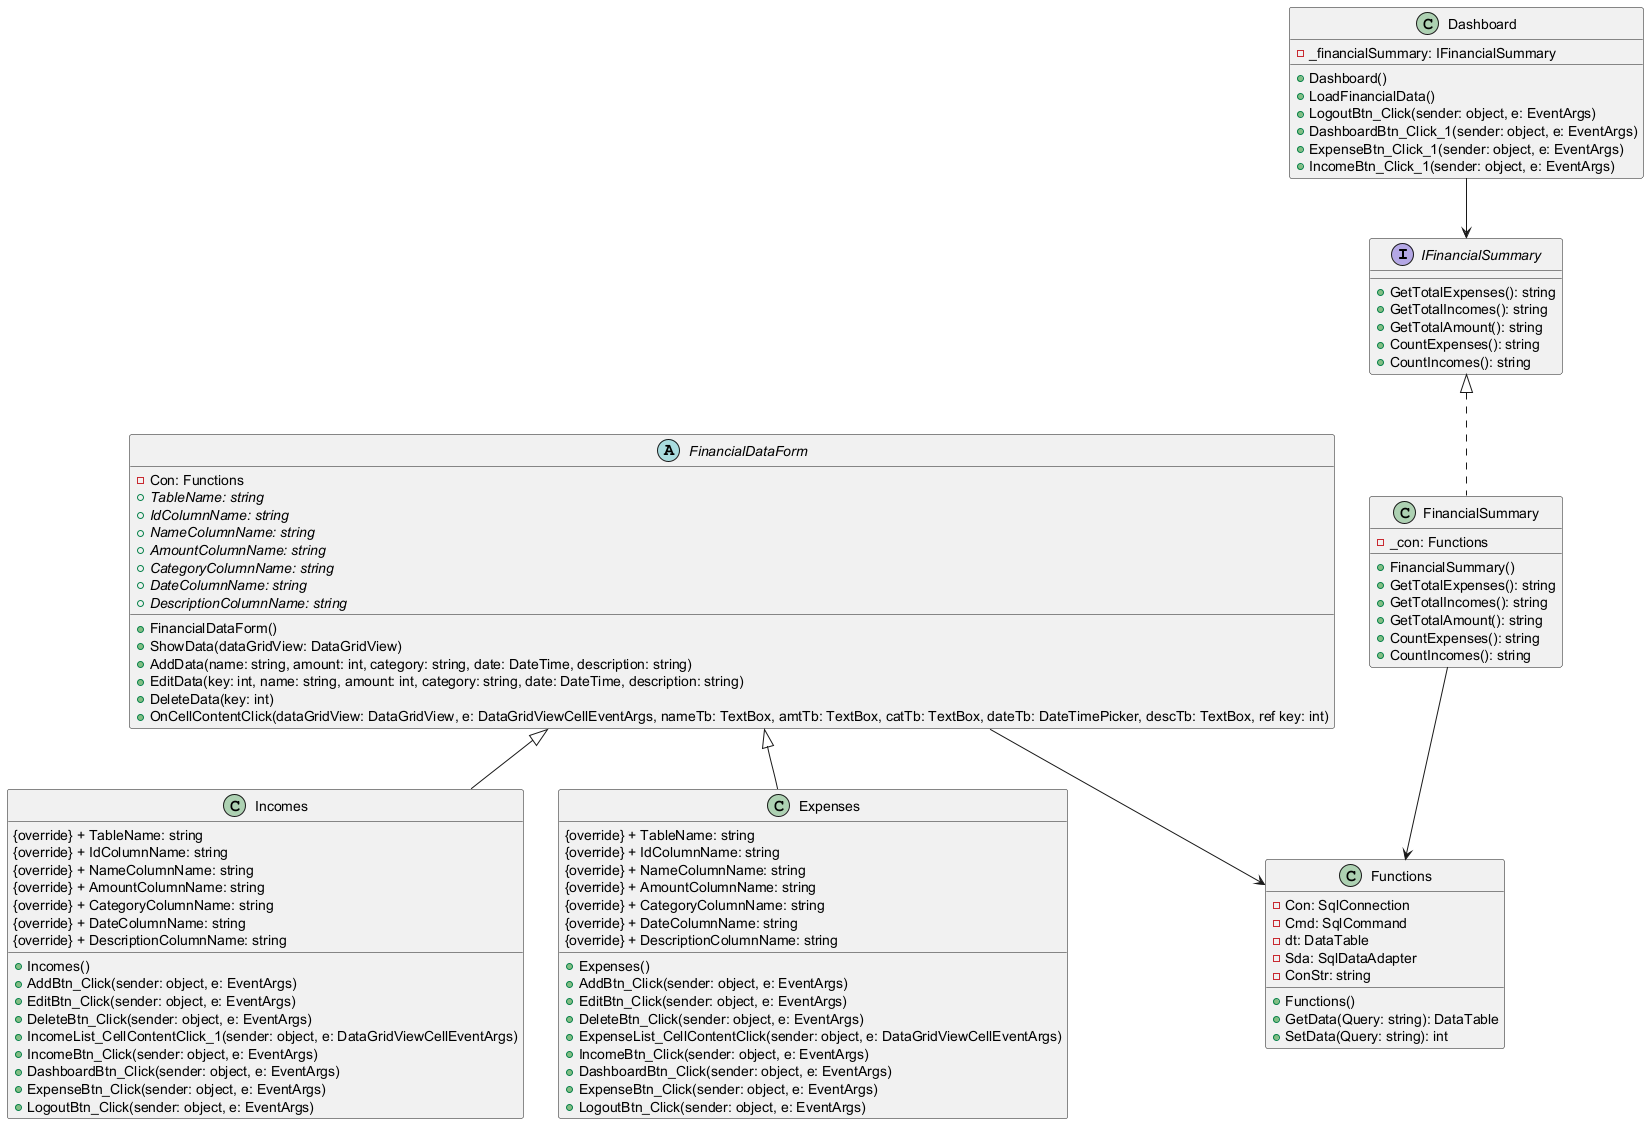

The diagram above was rendered by PlantUML. Its source (embedded in the PNG):
@startuml

interface IFinancialSummary {
    + GetTotalExpenses(): string
    + GetTotalIncomes(): string
    + GetTotalAmount(): string
    + CountExpenses(): string
    + CountIncomes(): string
}

class FinancialSummary {
    - _con: Functions
    + FinancialSummary()
    + GetTotalExpenses(): string
    + GetTotalIncomes(): string
    + GetTotalAmount(): string
    + CountExpenses(): string
    + CountIncomes(): string
}

IFinancialSummary <|.. FinancialSummary

abstract class FinancialDataForm {
    - Con: Functions
    + FinancialDataForm()
    + ShowData(dataGridView: DataGridView)
    + AddData(name: string, amount: int, category: string, date: DateTime, description: string)
    + EditData(key: int, name: string, amount: int, category: string, date: DateTime, description: string)
    + DeleteData(key: int)
    + OnCellContentClick(dataGridView: DataGridView, e: DataGridViewCellEventArgs, nameTb: TextBox, amtTb: TextBox, catTb: TextBox, dateTb: DateTimePicker, descTb: TextBox, ref key: int)
    {abstract} + TableName: string
    {abstract} + IdColumnName: string
    {abstract} + NameColumnName: string
    {abstract} + AmountColumnName: string
    {abstract} + CategoryColumnName: string
    {abstract} + DateColumnName: string
    {abstract} + DescriptionColumnName: string
}

class Incomes {
    + Incomes()
    + AddBtn_Click(sender: object, e: EventArgs)
    + EditBtn_Click(sender: object, e: EventArgs)
    + DeleteBtn_Click(sender: object, e: EventArgs)
    + IncomeList_CellContentClick_1(sender: object, e: DataGridViewCellEventArgs)
    + IncomeBtn_Click(sender: object, e: EventArgs)
    + DashboardBtn_Click(sender: object, e: EventArgs)
    + ExpenseBtn_Click(sender: object, e: EventArgs)
    + LogoutBtn_Click(sender: object, e: EventArgs)
    {override} + TableName: string
    {override} + IdColumnName: string
    {override} + NameColumnName: string
    {override} + AmountColumnName: string
    {override} + CategoryColumnName: string
    {override} + DateColumnName: string
    {override} + DescriptionColumnName: string
}

class Expenses {
    + Expenses()
    + AddBtn_Click(sender: object, e: EventArgs)
    + EditBtn_Click(sender: object, e: EventArgs)
    + DeleteBtn_Click(sender: object, e: EventArgs)
    + ExpenseList_CellContentClick(sender: object, e: DataGridViewCellEventArgs)
    + IncomeBtn_Click(sender: object, e: EventArgs)
    + DashboardBtn_Click(sender: object, e: EventArgs)
    + ExpenseBtn_Click(sender: object, e: EventArgs)
    + LogoutBtn_Click(sender: object, e: EventArgs)
    {override} + TableName: string
    {override} + IdColumnName: string
    {override} + NameColumnName: string
    {override} + AmountColumnName: string
    {override} + CategoryColumnName: string
    {override} + DateColumnName: string
    {override} + DescriptionColumnName: string
}

class Dashboard {
    - _financialSummary: IFinancialSummary
    + Dashboard()
    + LoadFinancialData()
    + LogoutBtn_Click(sender: object, e: EventArgs)
    + DashboardBtn_Click_1(sender: object, e: EventArgs)
    + ExpenseBtn_Click_1(sender: object, e: EventArgs)
    + IncomeBtn_Click_1(sender: object, e: EventArgs)
}

FinancialDataForm <|-- Incomes
FinancialDataForm <|-- Expenses

class Functions {
    - Con: SqlConnection
    - Cmd: SqlCommand
    - dt: DataTable
    - Sda: SqlDataAdapter
    - ConStr: string
    + Functions()
    + GetData(Query: string): DataTable
    + SetData(Query: string): int
}

FinancialSummary --> Functions
FinancialDataForm --> Functions
Dashboard --> IFinancialSummary

@enduml